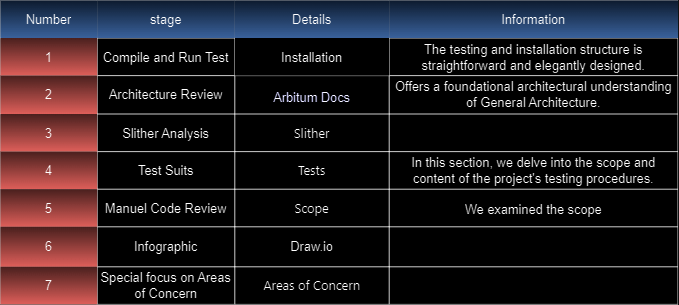

The diagram above was exported from draw.io. Its source (the exported page's mxGraphModel, read from the mxfile embedded in the PNG):
<mxGraphModel dx="880" dy="456" grid="1" gridSize="10" guides="1" tooltips="1" connect="1" arrows="1" fold="1" page="1" pageScale="1" pageWidth="827" pageHeight="1169" math="0" shadow="0">
  <root>
    <mxCell id="0" />
    <mxCell id="1" parent="0" />
    <mxCell id="-zSW2buIwM8FQ2XMAjUl-1" value="" style="shape=table;startSize=0;container=1;collapsible=0;childLayout=tableLayout;fontSize=16;" parent="1" vertex="1">
      <mxGeometry x="160" y="180" width="847" height="380" as="geometry" />
    </mxCell>
    <mxCell id="-zSW2buIwM8FQ2XMAjUl-42" style="shape=tableRow;horizontal=0;startSize=0;swimlaneHead=0;swimlaneBody=0;strokeColor=inherit;top=0;left=0;bottom=0;right=0;collapsible=0;dropTarget=0;fillColor=none;points=[[0,0.5],[1,0.5]];portConstraint=eastwest;fontSize=16;" parent="-zSW2buIwM8FQ2XMAjUl-1" vertex="1">
      <mxGeometry width="847" height="47" as="geometry" />
    </mxCell>
    <mxCell id="-zSW2buIwM8FQ2XMAjUl-43" value="Number" style="shape=partialRectangle;html=1;whiteSpace=wrap;connectable=0;strokeColor=#6c8ebf;overflow=hidden;fillColor=#dae8fc;top=0;left=0;bottom=0;right=0;pointerEvents=1;fontSize=16;gradientColor=#7ea6e0;" parent="-zSW2buIwM8FQ2XMAjUl-42" vertex="1">
      <mxGeometry width="121" height="47" as="geometry">
        <mxRectangle width="121" height="47" as="alternateBounds" />
      </mxGeometry>
    </mxCell>
    <mxCell id="-zSW2buIwM8FQ2XMAjUl-44" value="stage" style="shape=partialRectangle;html=1;whiteSpace=wrap;connectable=0;strokeColor=#6c8ebf;overflow=hidden;fillColor=#dae8fc;top=0;left=0;bottom=0;right=0;pointerEvents=1;fontSize=16;gradientColor=#7ea6e0;" parent="-zSW2buIwM8FQ2XMAjUl-42" vertex="1">
      <mxGeometry x="121" width="172" height="47" as="geometry">
        <mxRectangle width="172" height="47" as="alternateBounds" />
      </mxGeometry>
    </mxCell>
    <mxCell id="-zSW2buIwM8FQ2XMAjUl-45" value="Details" style="shape=partialRectangle;html=1;whiteSpace=wrap;connectable=0;strokeColor=#6c8ebf;overflow=hidden;fillColor=#dae8fc;top=0;left=0;bottom=0;right=0;pointerEvents=1;fontSize=16;gradientColor=#7ea6e0;" parent="-zSW2buIwM8FQ2XMAjUl-42" vertex="1">
      <mxGeometry x="293" width="193" height="47" as="geometry">
        <mxRectangle width="193" height="47" as="alternateBounds" />
      </mxGeometry>
    </mxCell>
    <mxCell id="-zSW2buIwM8FQ2XMAjUl-46" value="Information" style="shape=partialRectangle;html=1;whiteSpace=wrap;connectable=0;strokeColor=#6c8ebf;overflow=hidden;fillColor=#dae8fc;top=0;left=0;bottom=0;right=0;pointerEvents=1;fontSize=16;gradientColor=#7ea6e0;" parent="-zSW2buIwM8FQ2XMAjUl-42" vertex="1">
      <mxGeometry x="486" width="361" height="47" as="geometry">
        <mxRectangle width="361" height="47" as="alternateBounds" />
      </mxGeometry>
    </mxCell>
    <mxCell id="-zSW2buIwM8FQ2XMAjUl-37" style="shape=tableRow;horizontal=0;startSize=0;swimlaneHead=0;swimlaneBody=0;strokeColor=inherit;top=0;left=0;bottom=0;right=0;collapsible=0;dropTarget=0;fillColor=none;points=[[0,0.5],[1,0.5]];portConstraint=eastwest;fontSize=16;" parent="-zSW2buIwM8FQ2XMAjUl-1" vertex="1">
      <mxGeometry y="47" width="847" height="47" as="geometry" />
    </mxCell>
    <mxCell id="-zSW2buIwM8FQ2XMAjUl-38" value="1" style="shape=partialRectangle;html=1;whiteSpace=wrap;connectable=0;strokeColor=#b85450;overflow=hidden;fillColor=#f8cecc;top=0;left=0;bottom=0;right=0;pointerEvents=1;fontSize=16;gradientColor=#ea6b66;" parent="-zSW2buIwM8FQ2XMAjUl-37" vertex="1">
      <mxGeometry width="121" height="47" as="geometry">
        <mxRectangle width="121" height="47" as="alternateBounds" />
      </mxGeometry>
    </mxCell>
    <mxCell id="-zSW2buIwM8FQ2XMAjUl-39" value="Compile and Run Test" style="shape=partialRectangle;html=1;whiteSpace=wrap;connectable=0;strokeColor=inherit;overflow=hidden;fillColor=none;top=0;left=0;bottom=0;right=0;pointerEvents=1;fontSize=16;" parent="-zSW2buIwM8FQ2XMAjUl-37" vertex="1">
      <mxGeometry x="121" width="172" height="47" as="geometry">
        <mxRectangle width="172" height="47" as="alternateBounds" />
      </mxGeometry>
    </mxCell>
    <mxCell id="-zSW2buIwM8FQ2XMAjUl-40" value="&lt;a style=&quot;box-sizing: border-box; margin-bottom: 0px; text-align: -webkit-left;&quot; href=&quot;https://github.com/catellaTech/unknow/blob/main/Diagram 4 arb.drawio.png&quot;&gt;Installation&lt;/a&gt;" style="shape=partialRectangle;html=1;whiteSpace=wrap;connectable=0;overflow=hidden;top=0;left=0;bottom=0;right=0;pointerEvents=1;fontSize=16;" parent="-zSW2buIwM8FQ2XMAjUl-37" vertex="1">
      <mxGeometry x="293" width="193" height="47" as="geometry">
        <mxRectangle width="193" height="47" as="alternateBounds" />
      </mxGeometry>
    </mxCell>
    <mxCell id="-zSW2buIwM8FQ2XMAjUl-41" value="The testing and installation structure is straightforward and elegantly designed." style="shape=partialRectangle;html=1;whiteSpace=wrap;connectable=0;strokeColor=inherit;overflow=hidden;fillColor=none;top=0;left=0;bottom=0;right=0;pointerEvents=1;fontSize=16;" parent="-zSW2buIwM8FQ2XMAjUl-37" vertex="1">
      <mxGeometry x="486" width="361" height="47" as="geometry">
        <mxRectangle width="361" height="47" as="alternateBounds" />
      </mxGeometry>
    </mxCell>
    <mxCell id="-zSW2buIwM8FQ2XMAjUl-32" style="shape=tableRow;horizontal=0;startSize=0;swimlaneHead=0;swimlaneBody=0;strokeColor=inherit;top=0;left=0;bottom=0;right=0;collapsible=0;dropTarget=0;fillColor=none;points=[[0,0.5],[1,0.5]];portConstraint=eastwest;fontSize=16;" parent="-zSW2buIwM8FQ2XMAjUl-1" vertex="1">
      <mxGeometry y="94" width="847" height="48" as="geometry" />
    </mxCell>
    <mxCell id="-zSW2buIwM8FQ2XMAjUl-33" value="2" style="shape=partialRectangle;html=1;whiteSpace=wrap;connectable=0;strokeColor=#b85450;overflow=hidden;fillColor=#f8cecc;top=0;left=0;bottom=0;right=0;pointerEvents=1;fontSize=16;gradientColor=#ea6b66;" parent="-zSW2buIwM8FQ2XMAjUl-32" vertex="1">
      <mxGeometry width="121" height="48" as="geometry">
        <mxRectangle width="121" height="48" as="alternateBounds" />
      </mxGeometry>
    </mxCell>
    <mxCell id="-zSW2buIwM8FQ2XMAjUl-34" value="Architecture Review" style="shape=partialRectangle;html=1;whiteSpace=wrap;connectable=0;strokeColor=inherit;overflow=hidden;fillColor=none;top=0;left=0;bottom=0;right=0;pointerEvents=1;fontSize=16;" parent="-zSW2buIwM8FQ2XMAjUl-32" vertex="1">
      <mxGeometry x="121" width="172" height="48" as="geometry">
        <mxRectangle width="172" height="48" as="alternateBounds" />
      </mxGeometry>
    </mxCell>
    <mxCell id="-zSW2buIwM8FQ2XMAjUl-35" value="&lt;h1 style=&quot;background-image: none; background-position: initial; background-size: initial; background-repeat: initial; background-attachment: initial; background-origin: initial; background-clip: initial; border: none; box-sizing: border-box; margin: 0.25em 0px 0.25rem; padding: 0px; vertical-align: baseline; font-family: &amp;quot;Satoshi Variable&amp;quot;, sans-serif; line-height: 68%; text-align: start;&quot; class=&quot;type__headline__xs&quot;&gt;&lt;font style=&quot;font-weight: normal; font-size: 16px;&quot; color=&quot;#000033&quot;&gt;&lt;a href=&quot;https://docs.arbitrum.foundation/dao-constitution&quot;&gt;Arbitum Docs&lt;/a&gt;&lt;/font&gt;&lt;/h1&gt;" style="shape=partialRectangle;html=1;whiteSpace=wrap;connectable=0;strokeColor=inherit;overflow=hidden;fillColor=none;top=0;left=0;bottom=0;right=0;pointerEvents=1;fontSize=16;" parent="-zSW2buIwM8FQ2XMAjUl-32" vertex="1">
      <mxGeometry x="293" width="193" height="48" as="geometry">
        <mxRectangle width="193" height="48" as="alternateBounds" />
      </mxGeometry>
    </mxCell>
    <mxCell id="-zSW2buIwM8FQ2XMAjUl-36" value="Offers a foundational architectural understanding of General Architecture." style="shape=partialRectangle;html=1;whiteSpace=wrap;connectable=0;strokeColor=inherit;overflow=hidden;fillColor=none;top=0;left=0;bottom=0;right=0;pointerEvents=1;fontSize=16;" parent="-zSW2buIwM8FQ2XMAjUl-32" vertex="1">
      <mxGeometry x="486" width="361" height="48" as="geometry">
        <mxRectangle width="361" height="48" as="alternateBounds" />
      </mxGeometry>
    </mxCell>
    <mxCell id="-zSW2buIwM8FQ2XMAjUl-27" style="shape=tableRow;horizontal=0;startSize=0;swimlaneHead=0;swimlaneBody=0;strokeColor=inherit;top=0;left=0;bottom=0;right=0;collapsible=0;dropTarget=0;fillColor=none;points=[[0,0.5],[1,0.5]];portConstraint=eastwest;fontSize=16;" parent="-zSW2buIwM8FQ2XMAjUl-1" vertex="1">
      <mxGeometry y="142" width="847" height="47" as="geometry" />
    </mxCell>
    <mxCell id="-zSW2buIwM8FQ2XMAjUl-28" value="3" style="shape=partialRectangle;html=1;whiteSpace=wrap;connectable=0;strokeColor=#b85450;overflow=hidden;fillColor=#f8cecc;top=0;left=0;bottom=0;right=0;pointerEvents=1;fontSize=16;gradientColor=#ea6b66;" parent="-zSW2buIwM8FQ2XMAjUl-27" vertex="1">
      <mxGeometry width="121" height="47" as="geometry">
        <mxRectangle width="121" height="47" as="alternateBounds" />
      </mxGeometry>
    </mxCell>
    <mxCell id="-zSW2buIwM8FQ2XMAjUl-29" value="Slither Analysis" style="shape=partialRectangle;html=1;whiteSpace=wrap;connectable=0;strokeColor=inherit;overflow=hidden;fillColor=none;top=0;left=0;bottom=0;right=0;pointerEvents=1;fontSize=16;" parent="-zSW2buIwM8FQ2XMAjUl-27" vertex="1">
      <mxGeometry x="121" width="172" height="47" as="geometry">
        <mxRectangle width="172" height="47" as="alternateBounds" />
      </mxGeometry>
    </mxCell>
    <mxCell id="-zSW2buIwM8FQ2XMAjUl-30" value="&lt;a href=&quot;https://github.com/crytic/slither&quot; style=&quot;box-sizing: border-box; margin-bottom: 0px; font-family: -apple-system, BlinkMacSystemFont, &amp;quot;Segoe UI&amp;quot;, &amp;quot;Noto Sans&amp;quot;, Helvetica, Arial, sans-serif, &amp;quot;Apple Color Emoji&amp;quot;, &amp;quot;Segoe UI Emoji&amp;quot;; text-align: -webkit-left;&quot;&gt;Slither&lt;/a&gt;" style="shape=partialRectangle;html=1;whiteSpace=wrap;connectable=0;strokeColor=inherit;overflow=hidden;fillColor=none;top=0;left=0;bottom=0;right=0;pointerEvents=1;fontSize=16;" parent="-zSW2buIwM8FQ2XMAjUl-27" vertex="1">
      <mxGeometry x="293" width="193" height="47" as="geometry">
        <mxRectangle width="193" height="47" as="alternateBounds" />
      </mxGeometry>
    </mxCell>
    <mxCell id="-zSW2buIwM8FQ2XMAjUl-31" style="shape=partialRectangle;html=1;whiteSpace=wrap;connectable=0;strokeColor=inherit;overflow=hidden;fillColor=none;top=0;left=0;bottom=0;right=0;pointerEvents=1;fontSize=16;" parent="-zSW2buIwM8FQ2XMAjUl-27" vertex="1">
      <mxGeometry x="486" width="361" height="47" as="geometry">
        <mxRectangle width="361" height="47" as="alternateBounds" />
      </mxGeometry>
    </mxCell>
    <mxCell id="-zSW2buIwM8FQ2XMAjUl-17" style="shape=tableRow;horizontal=0;startSize=0;swimlaneHead=0;swimlaneBody=0;strokeColor=inherit;top=0;left=0;bottom=0;right=0;collapsible=0;dropTarget=0;fillColor=none;points=[[0,0.5],[1,0.5]];portConstraint=eastwest;fontSize=16;" parent="-zSW2buIwM8FQ2XMAjUl-1" vertex="1">
      <mxGeometry y="189" width="847" height="47" as="geometry" />
    </mxCell>
    <mxCell id="-zSW2buIwM8FQ2XMAjUl-18" value="4" style="shape=partialRectangle;html=1;whiteSpace=wrap;connectable=0;strokeColor=#b85450;overflow=hidden;fillColor=#f8cecc;top=0;left=0;bottom=0;right=0;pointerEvents=1;fontSize=16;gradientColor=#ea6b66;" parent="-zSW2buIwM8FQ2XMAjUl-17" vertex="1">
      <mxGeometry width="121" height="47" as="geometry">
        <mxRectangle width="121" height="47" as="alternateBounds" />
      </mxGeometry>
    </mxCell>
    <mxCell id="-zSW2buIwM8FQ2XMAjUl-19" value="Test Suits" style="shape=partialRectangle;html=1;whiteSpace=wrap;connectable=0;strokeColor=inherit;overflow=hidden;fillColor=none;top=0;left=0;bottom=0;right=0;pointerEvents=1;fontSize=16;" parent="-zSW2buIwM8FQ2XMAjUl-17" vertex="1">
      <mxGeometry x="121" width="172" height="47" as="geometry">
        <mxRectangle width="172" height="47" as="alternateBounds" />
      </mxGeometry>
    </mxCell>
    <mxCell id="-zSW2buIwM8FQ2XMAjUl-20" value="&lt;a href=&quot;https://github.com/code-423n4/2023-08-arbitrum#tests&quot; style=&quot;box-sizing: border-box; margin-bottom: 0px; font-family: -apple-system, BlinkMacSystemFont, &amp;quot;Segoe UI&amp;quot;, &amp;quot;Noto Sans&amp;quot;, Helvetica, Arial, sans-serif, &amp;quot;Apple Color Emoji&amp;quot;, &amp;quot;Segoe UI Emoji&amp;quot;; text-align: -webkit-left;&quot;&gt;Tests&lt;/a&gt;" style="shape=partialRectangle;html=1;whiteSpace=wrap;connectable=0;strokeColor=inherit;overflow=hidden;fillColor=none;top=0;left=0;bottom=0;right=0;pointerEvents=1;fontSize=16;" parent="-zSW2buIwM8FQ2XMAjUl-17" vertex="1">
      <mxGeometry x="293" width="193" height="47" as="geometry">
        <mxRectangle width="193" height="47" as="alternateBounds" />
      </mxGeometry>
    </mxCell>
    <mxCell id="-zSW2buIwM8FQ2XMAjUl-21" value="In this section, we delve into the scope and content of the project's testing procedures." style="shape=partialRectangle;html=1;whiteSpace=wrap;connectable=0;strokeColor=inherit;overflow=hidden;fillColor=none;top=0;left=0;bottom=0;right=0;pointerEvents=1;fontSize=16;" parent="-zSW2buIwM8FQ2XMAjUl-17" vertex="1">
      <mxGeometry x="486" width="361" height="47" as="geometry">
        <mxRectangle width="361" height="47" as="alternateBounds" />
      </mxGeometry>
    </mxCell>
    <mxCell id="-zSW2buIwM8FQ2XMAjUl-2" value="" style="shape=tableRow;horizontal=0;startSize=0;swimlaneHead=0;swimlaneBody=0;strokeColor=inherit;top=0;left=0;bottom=0;right=0;collapsible=0;dropTarget=0;fillColor=none;points=[[0,0.5],[1,0.5]];portConstraint=eastwest;fontSize=16;" parent="-zSW2buIwM8FQ2XMAjUl-1" vertex="1">
      <mxGeometry y="236" width="847" height="47" as="geometry" />
    </mxCell>
    <mxCell id="-zSW2buIwM8FQ2XMAjUl-3" value="5" style="shape=partialRectangle;html=1;whiteSpace=wrap;connectable=0;strokeColor=#b85450;overflow=hidden;fillColor=#f8cecc;top=0;left=0;bottom=0;right=0;pointerEvents=1;fontSize=16;gradientColor=#ea6b66;" parent="-zSW2buIwM8FQ2XMAjUl-2" vertex="1">
      <mxGeometry width="121" height="47" as="geometry">
        <mxRectangle width="121" height="47" as="alternateBounds" />
      </mxGeometry>
    </mxCell>
    <mxCell id="-zSW2buIwM8FQ2XMAjUl-4" value="Manuel Code Review" style="shape=partialRectangle;html=1;whiteSpace=wrap;connectable=0;strokeColor=inherit;overflow=hidden;fillColor=none;top=0;left=0;bottom=0;right=0;pointerEvents=1;fontSize=16;" parent="-zSW2buIwM8FQ2XMAjUl-2" vertex="1">
      <mxGeometry x="121" width="172" height="47" as="geometry">
        <mxRectangle width="172" height="47" as="alternateBounds" />
      </mxGeometry>
    </mxCell>
    <mxCell id="-zSW2buIwM8FQ2XMAjUl-5" value="&lt;a href=&quot;https://github.com/code-423n4/2023-08-arbitrum#scope&quot; style=&quot;box-sizing: border-box; margin-bottom: 0px; font-family: -apple-system, BlinkMacSystemFont, &amp;quot;Segoe UI&amp;quot;, &amp;quot;Noto Sans&amp;quot;, Helvetica, Arial, sans-serif, &amp;quot;Apple Color Emoji&amp;quot;, &amp;quot;Segoe UI Emoji&amp;quot;; text-align: -webkit-left;&quot;&gt;Scope&lt;/a&gt;" style="shape=partialRectangle;html=1;whiteSpace=wrap;connectable=0;strokeColor=inherit;overflow=hidden;fillColor=none;top=0;left=0;bottom=0;right=0;pointerEvents=1;fontSize=16;" parent="-zSW2buIwM8FQ2XMAjUl-2" vertex="1">
      <mxGeometry x="293" width="193" height="47" as="geometry">
        <mxRectangle width="193" height="47" as="alternateBounds" />
      </mxGeometry>
    </mxCell>
    <mxCell id="-zSW2buIwM8FQ2XMAjUl-14" value="&lt;p style=&quot;line-height: 20%;&quot;&gt;&lt;br&gt;We examined the scope&lt;br&gt;&lt;/p&gt;" style="shape=partialRectangle;html=1;whiteSpace=wrap;connectable=0;strokeColor=inherit;overflow=hidden;fillColor=none;top=0;left=0;bottom=0;right=0;pointerEvents=1;fontSize=16;" parent="-zSW2buIwM8FQ2XMAjUl-2" vertex="1">
      <mxGeometry x="486" width="361" height="47" as="geometry">
        <mxRectangle width="361" height="47" as="alternateBounds" />
      </mxGeometry>
    </mxCell>
    <mxCell id="-zSW2buIwM8FQ2XMAjUl-6" value="" style="shape=tableRow;horizontal=0;startSize=0;swimlaneHead=0;swimlaneBody=0;strokeColor=inherit;top=0;left=0;bottom=0;right=0;collapsible=0;dropTarget=0;fillColor=none;points=[[0,0.5],[1,0.5]];portConstraint=eastwest;fontSize=16;" parent="-zSW2buIwM8FQ2XMAjUl-1" vertex="1">
      <mxGeometry y="283" width="847" height="50" as="geometry" />
    </mxCell>
    <mxCell id="-zSW2buIwM8FQ2XMAjUl-7" value="6" style="shape=partialRectangle;html=1;whiteSpace=wrap;connectable=0;strokeColor=#b85450;overflow=hidden;fillColor=#f8cecc;top=0;left=0;bottom=0;right=0;pointerEvents=1;fontSize=16;gradientColor=#ea6b66;" parent="-zSW2buIwM8FQ2XMAjUl-6" vertex="1">
      <mxGeometry width="121" height="50" as="geometry">
        <mxRectangle width="121" height="50" as="alternateBounds" />
      </mxGeometry>
    </mxCell>
    <mxCell id="-zSW2buIwM8FQ2XMAjUl-8" value="Infographic" style="shape=partialRectangle;html=1;whiteSpace=wrap;connectable=0;strokeColor=inherit;overflow=hidden;fillColor=none;top=0;left=0;bottom=0;right=0;pointerEvents=1;fontSize=16;" parent="-zSW2buIwM8FQ2XMAjUl-6" vertex="1">
      <mxGeometry x="121" width="172" height="50" as="geometry">
        <mxRectangle width="172" height="50" as="alternateBounds" />
      </mxGeometry>
    </mxCell>
    <mxCell id="-zSW2buIwM8FQ2XMAjUl-9" value="&lt;a href=&quot;https://app.diagrams.net/&quot;&gt;Draw.io&lt;/a&gt;" style="shape=partialRectangle;html=1;whiteSpace=wrap;connectable=0;strokeColor=inherit;overflow=hidden;fillColor=none;top=0;left=0;bottom=0;right=0;pointerEvents=1;fontSize=16;" parent="-zSW2buIwM8FQ2XMAjUl-6" vertex="1">
      <mxGeometry x="293" width="193" height="50" as="geometry">
        <mxRectangle width="193" height="50" as="alternateBounds" />
      </mxGeometry>
    </mxCell>
    <mxCell id="-zSW2buIwM8FQ2XMAjUl-15" style="shape=partialRectangle;html=1;whiteSpace=wrap;connectable=0;strokeColor=inherit;overflow=hidden;fillColor=none;top=0;left=0;bottom=0;right=0;pointerEvents=1;fontSize=16;" parent="-zSW2buIwM8FQ2XMAjUl-6" vertex="1">
      <mxGeometry x="486" width="361" height="50" as="geometry">
        <mxRectangle width="361" height="50" as="alternateBounds" />
      </mxGeometry>
    </mxCell>
    <mxCell id="-zSW2buIwM8FQ2XMAjUl-10" value="" style="shape=tableRow;horizontal=0;startSize=0;swimlaneHead=0;swimlaneBody=0;strokeColor=inherit;top=0;left=0;bottom=0;right=0;collapsible=0;dropTarget=0;fillColor=none;points=[[0,0.5],[1,0.5]];portConstraint=eastwest;fontSize=16;" parent="-zSW2buIwM8FQ2XMAjUl-1" vertex="1">
      <mxGeometry y="333" width="847" height="47" as="geometry" />
    </mxCell>
    <mxCell id="-zSW2buIwM8FQ2XMAjUl-11" value="7" style="shape=partialRectangle;html=1;whiteSpace=wrap;connectable=0;strokeColor=#b85450;overflow=hidden;fillColor=#f8cecc;top=0;left=0;bottom=0;right=0;pointerEvents=1;fontSize=16;gradientColor=#ea6b66;" parent="-zSW2buIwM8FQ2XMAjUl-10" vertex="1">
      <mxGeometry width="121" height="47" as="geometry">
        <mxRectangle width="121" height="47" as="alternateBounds" />
      </mxGeometry>
    </mxCell>
    <mxCell id="-zSW2buIwM8FQ2XMAjUl-12" value="Special focus on Areas of Concern" style="shape=partialRectangle;html=1;whiteSpace=wrap;connectable=0;strokeColor=inherit;overflow=hidden;fillColor=none;top=0;left=0;bottom=0;right=0;pointerEvents=1;fontSize=16;" parent="-zSW2buIwM8FQ2XMAjUl-10" vertex="1">
      <mxGeometry x="121" width="172" height="47" as="geometry">
        <mxRectangle width="172" height="47" as="alternateBounds" />
      </mxGeometry>
    </mxCell>
    <mxCell id="-zSW2buIwM8FQ2XMAjUl-13" value="&lt;font face=&quot;-apple-system, BlinkMacSystemFont, Segoe UI, Noto Sans, Helvetica, Arial, sans-serif, Apple Color Emoji, Segoe UI Emoji&quot;&gt;&lt;span style=&quot;box-sizing: border-box; text-align: -webkit-left;&quot;&gt;&lt;a href=&quot;https://github.com/code-423n4/2023-08-arbitrum#areas-of-concern&quot;&gt;Areas of Concern&lt;/a&gt;&lt;/span&gt;&lt;/font&gt;" style="shape=partialRectangle;html=1;whiteSpace=wrap;connectable=0;strokeColor=inherit;overflow=hidden;fillColor=none;top=0;left=0;bottom=0;right=0;pointerEvents=1;fontSize=16;" parent="-zSW2buIwM8FQ2XMAjUl-10" vertex="1">
      <mxGeometry x="293" width="193" height="47" as="geometry">
        <mxRectangle width="193" height="47" as="alternateBounds" />
      </mxGeometry>
    </mxCell>
    <mxCell id="-zSW2buIwM8FQ2XMAjUl-16" value="&lt;pre style=&quot;border: none; box-sizing: border-box; margin-top: 2rem; margin-bottom: 2rem; padding: 0.5rem 1rem; width: 1036px; overflow-x: auto; line-height: 125%; border-radius: 0.2rem; background-image: initial !important; background-position: initial !important; background-size: initial !important; background-repeat: initial !important; background-attachment: initial !important; background-origin: initial !important; background-clip: initial !important;&quot;&gt;&lt;span style=&quot;background-position: initial; background-size: initial; background-repeat: initial; background-attachment: initial; background-origin: initial; background-clip: initial; border-width: initial; border-color: initial; border-image: initial; box-sizing: border-box; word-break: break-word;&quot;&gt;areas you would like addressed&lt;/span&gt;&lt;/pre&gt;" style="shape=partialRectangle;html=1;whiteSpace=wrap;connectable=0;strokeColor=inherit;overflow=hidden;fillColor=none;top=0;left=0;bottom=0;right=0;pointerEvents=1;fontSize=16;align=right;" parent="-zSW2buIwM8FQ2XMAjUl-10" vertex="1">
      <mxGeometry x="486" width="361" height="47" as="geometry">
        <mxRectangle width="361" height="47" as="alternateBounds" />
      </mxGeometry>
    </mxCell>
  </root>
</mxGraphModel>